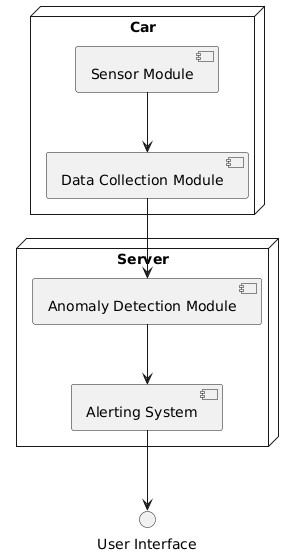

The diagram above was rendered by PlantUML. Its source (embedded in the PNG):
@startuml
node "Car" {
    component "Sensor Module"
    component "Data Collection Module"
}

node "Server" {
    component "Anomaly Detection Module"
    component "Alerting System"
}

"Sensor Module" --> "Data Collection Module"
"Data Collection Module" --> "Anomaly Detection Module"
"Anomaly Detection Module" --> "Alerting System"
"Alerting System" --> "User Interface"
@enduml